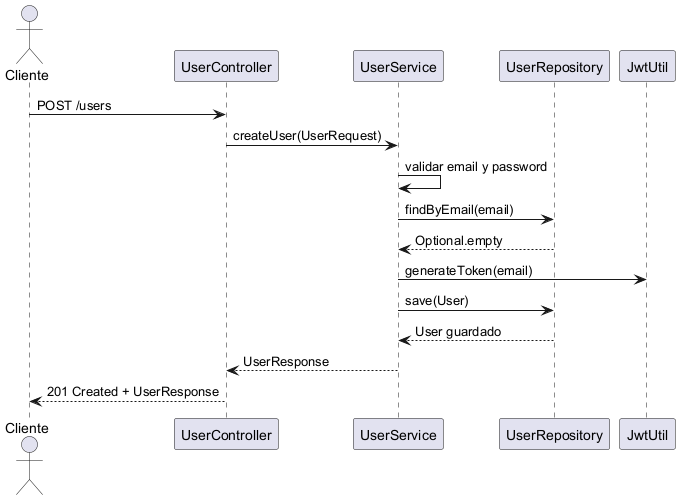

The diagram above was rendered by PlantUML. Its source (embedded in the PNG):
@startuml
actor Cliente
participant "UserController" as UC
participant "UserService" as US
participant "UserRepository" as UR
participant "JwtUtil" as JWT

Cliente -> UC : POST /users
UC -> US : createUser(UserRequest)
US -> US : validar email y password
US -> UR : findByEmail(email)
UR --> US : Optional.empty
US -> JWT : generateToken(email)
US -> UR : save(User)
UR --> US : User guardado
US --> UC : UserResponse
UC --> Cliente : 201 Created + UserResponse
@enduml